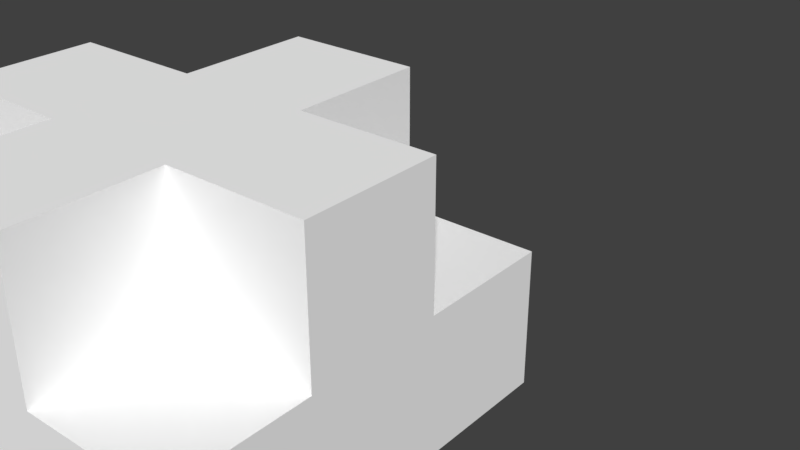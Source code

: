 # Source: GhostProjectile.blend  (saved by Blender 2.79.0; exported with 4.5.12 LTS)
import bpy
from mathutils import Matrix  # noqa: F401  (used for matrix-valued properties, if any)

bpy.ops.wm.read_factory_settings(use_empty=True)
scene = bpy.context.scene
scene.name = 'Scene'

# ---- collections
col_collection_1 = bpy.data.collections.new('Collection 1'); scene.collection.children.link(col_collection_1)

# ---- materials (node trees are filled in below, after node groups)
mat_palette = bpy.data.materials.new('palette')
mat_palette.alpha_threshold = 0.0
mat_palette.use_transparent_shadow = False
mat_palette.diffuse_color = (1.0, 1.0, 1.0, 1.0)
mat_palette.specular_color = (0.0, 0.0, 0.0)
mat_palette.roughness = 0.5
mat_palette.specular_intensity = 1.0

# ---- material node trees

# ---- world
world_world = bpy.data.worlds.new('World'); scene.world = world_world
world_world.color = (0.05088, 0.05088, 0.05088)
world_world.use_sun_shadow = False
world_world.sun_shadow_jitter_overblur = 0.0
world_world.cycles.sampling_method = 'MANUAL'

# ---- meshes
me_ghostprojectile = bpy.data.meshes.new('GhostProjectile')
me_ghostprojectile.from_pydata([(-0.15, -0.05, 0.05), (-0.15, -0.15, -0.05), (-0.15, -0.15, 0.05), (-0.15, -0.05, -0.05), (-0.15, 0.05, 0.15), (-0.15, -0.05, 0.15), (-0.15, 0.05, 0.05), (-0.15, 0.05, -0.05), (-0.15, -0.05, -0.15), (-0.15, 0.05, -0.15), (-0.15, 0.15, 0.05), (-0.15, 0.15, -0.05), (-0.05, -0.05, 0.15), (-0.05, -0.15, 0.05), (-0.05, -0.15, 0.15), (-0.05, -0.05, 0.05), (-0.05, -0.05, -0.05), (-0.05, -0.15, -0.15), (-0.05, -0.15, -0.05), (-0.05, -0.05, -0.15), (-0.05, 0.15, 0.15), (-0.05, 0.05, 0.05), (-0.05, 0.05, 0.15), (-0.05, 0.15, 0.05), (-0.05, 0.15, -0.05), (-0.05, 0.05, -0.15), (-0.05, 0.05, -0.05), (-0.05, 0.15, -0.15), (0.05, -0.15, 0.15), (0.05, -0.15, 0.05), (0.05, -0.05, 0.15), (0.05, -0.05, 0.05), (0.05, -0.15, -0.05), (0.05, -0.15, -0.15), (0.05, -0.05, -0.05), (0.05, -0.05, -0.15), (0.05, 0.05, 0.15), (0.05, 0.05, 0.05), (0.05, 0.15, 0.15), (0.05, 0.15, 0.05), (0.05, 0.05, -0.05), (0.05, 0.05, -0.15), (0.05, 0.15, -0.05), (0.05, 0.15, -0.15), (0.15, -0.15, 0.05), (0.15, -0.15, -0.05), (0.15, -0.05, 0.05), (0.15, -0.05, -0.05), (0.15, -0.05, 0.15), (0.15, 0.05, 0.15), (0.15, 0.05, 0.05), (0.15, -0.05, -0.15), (0.15, 0.05, -0.05), (0.15, 0.05, -0.15), (0.15, 0.15, 0.05), (0.15, 0.15, -0.05), (-0.05, -0.05, 0.15), (-0.15, 0.05, 0.15), (-0.15, -0.05, 0.15), (-0.05, 0.05, 0.15), (0.05, -0.15, 0.15), (-0.05, -0.15, 0.15), (0.05, -0.05, 0.15), (0.05, 0.05, 0.15), (-0.05, 0.15, 0.15), (0.05, 0.15, 0.15), (0.15, -0.05, 0.15), (0.15, 0.05, 0.15), (-0.05, -0.15, 0.05), (-0.15, -0.05, 0.05), (-0.15, -0.15, 0.05), (-0.05, -0.05, 0.05), (-0.05, 0.05, 0.05), (-0.15, 0.15, 0.05), (-0.15, 0.05, 0.05), (-0.05, 0.15, 0.05), (0.15, -0.15, 0.05), (0.05, -0.05, 0.05), (0.05, -0.15, 0.05), (0.15, -0.05, 0.05), (0.15, 0.05, 0.05), (0.05, 0.15, 0.05), (0.05, 0.05, 0.05), (0.15, 0.15, 0.05), (-0.15, -0.15, -0.05), (-0.15, -0.05, -0.05), (-0.05, -0.15, -0.05), (-0.05, -0.05, -0.05), (-0.15, 0.05, -0.05), (-0.15, 0.15, -0.05), (-0.05, 0.05, -0.05), (-0.05, 0.15, -0.05), (0.05, -0.15, -0.05), (0.05, -0.05, -0.05), (0.15, -0.15, -0.05), (0.15, -0.05, -0.05), (0.05, 0.05, -0.05), (0.05, 0.15, -0.05), (0.15, 0.05, -0.05), (0.15, 0.15, -0.05), (-0.15, -0.05, -0.15), (-0.15, 0.05, -0.15), (-0.05, -0.05, -0.15), (-0.05, 0.05, -0.15), (-0.05, -0.15, -0.15), (0.05, -0.15, -0.15), (0.05, -0.05, -0.15), (-0.05, 0.15, -0.15), (0.05, 0.05, -0.15), (0.05, 0.15, -0.15), (0.15, -0.05, -0.15), (0.15, 0.05, -0.15), (-0.05, -0.15, 0.05), (0.05, -0.15, 0.15), (-0.05, -0.15, 0.15), (0.05, -0.15, 0.05), (-0.15, -0.15, -0.05), (-0.15, -0.15, 0.05), (-0.05, -0.15, -0.05), (0.05, -0.15, -0.05), (0.15, -0.15, 0.05), (0.15, -0.15, -0.05), (-0.05, -0.15, -0.15), (0.05, -0.15, -0.15), (-0.15, -0.05, 0.05), (-0.05, -0.05, 0.15), (-0.15, -0.05, 0.15), (-0.05, -0.05, 0.05), (0.05, -0.05, 0.05), (0.15, -0.05, 0.15), (0.05, -0.05, 0.15), (0.15, -0.05, 0.05), (-0.15, -0.05, -0.15), (-0.05, -0.05, -0.05), (-0.15, -0.05, -0.05), (-0.05, -0.05, -0.15), (0.05, -0.05, -0.15), (0.15, -0.05, -0.05), (0.05, -0.05, -0.05), (0.15, -0.05, -0.15), (-0.15, 0.05, 0.15), (-0.05, 0.05, 0.15), (-0.15, 0.05, 0.05), (-0.05, 0.05, 0.05), (0.05, 0.05, 0.15), (0.15, 0.05, 0.15), (0.05, 0.05, 0.05), (0.15, 0.05, 0.05), (-0.15, 0.05, -0.05), (-0.05, 0.05, -0.05), (-0.15, 0.05, -0.15), (-0.05, 0.05, -0.15), (0.05, 0.05, -0.05), (0.15, 0.05, -0.05), (0.05, 0.05, -0.15), (0.15, 0.05, -0.15), (-0.05, 0.15, 0.15), (0.05, 0.15, 0.15), (-0.05, 0.15, 0.05), (0.05, 0.15, 0.05), (-0.15, 0.15, 0.05), (-0.15, 0.15, -0.05), (-0.05, 0.15, -0.05), (0.15, 0.15, 0.05), (0.05, 0.15, -0.05), (0.15, 0.15, -0.05), (-0.05, 0.15, -0.15), (0.05, 0.15, -0.15)], [], [(0, 1, 2), (3, 1, 0), (4, 0, 5), (6, 3, 0), (6, 0, 4), (7, 8, 3), (7, 3, 6), (9, 8, 7), (10, 7, 6), (11, 7, 10), (12, 13, 14), (15, 13, 12), (16, 17, 18), (19, 17, 16), (20, 21, 22), (23, 21, 20), (24, 25, 26), (27, 25, 24), (28, 29, 30), (30, 29, 31), (32, 33, 34), (34, 33, 35), (36, 37, 38), (38, 37, 39), (40, 41, 42), (42, 41, 43), (44, 45, 46), (46, 45, 47), (48, 46, 49), (46, 47, 50), (49, 46, 50), (47, 51, 52), (50, 47, 52), (52, 51, 53), (50, 52, 54), (54, 52, 55), (56, 57, 58), (59, 57, 56), (60, 56, 61), (62, 59, 56), (62, 56, 60), (63, 64, 59), (63, 59, 62), (65, 64, 63), (66, 63, 62), (67, 63, 66), (68, 69, 70), (71, 69, 68), (72, 73, 74), (75, 73, 72), (76, 77, 78), (79, 77, 76), (80, 81, 82), (83, 81, 80), (84, 85, 86), (86, 85, 87), (88, 89, 90), (90, 89, 91), (92, 93, 94), (94, 93, 95), (96, 97, 98), (98, 97, 99), (100, 101, 102), (102, 101, 103), (104, 102, 105), (102, 103, 106), (105, 102, 106), (103, 107, 108), (106, 103, 108), (108, 107, 109), (106, 108, 110), (110, 108, 111), (112, 113, 114), (115, 113, 112), (116, 112, 117), (118, 115, 112), (118, 112, 116), (119, 120, 115), (119, 115, 118), (121, 120, 119), (122, 119, 118), (123, 119, 122), (124, 125, 126), (127, 125, 124), (128, 129, 130), (131, 129, 128), (132, 133, 134), (135, 133, 132), (136, 137, 138), (139, 137, 136), (140, 141, 142), (142, 141, 143), (144, 145, 146), (146, 145, 147), (148, 149, 150), (150, 149, 151), (152, 153, 154), (154, 153, 155), (156, 157, 158), (158, 157, 159), (160, 158, 161), (158, 159, 162), (161, 158, 162), (159, 163, 164), (162, 159, 164), (164, 163, 165), (162, 164, 166), (166, 164, 167)])
me_ghostprojectile.polygons.foreach_set('use_smooth', [True] * 108)
_uv = me_ghostprojectile.uv_layers.new(name='UVMap')
_uv.uv.foreach_set('vector', [0.7285, 0.5, 0.7285, 0.5, 0.7285, 0.5, 0.7285, 0.5, 0.7285, 0.5, 0.7285, 0.5, 0.7285, 0.5, 0.7285, 0.5, 0.7285, 0.5, 0.752, 0.5, 0.752, 0.5, 0.752, 0.5, 0.7285, 0.5, 0.7285, 0.5, 0.7285, 0.5, 0.7285, 0.5, 0.7285, 0.5, 0.7285, 0.5, 0.752, 0.5, 0.752, 0.5, 0.752, 0.5, 0.7285, 0.5, 0.7285, 0.5, 0.7285, 0.5, 0.7285, 0.5, 0.7285, 0.5, 0.7285, 0.5, 0.7285, 0.5, 0.7285, 0.5, 0.7285, 0.5, 0.7285, 0.5, 0.7285, 0.5, 0.7285, 0.5, 0.7285, 0.5, 0.7285, 0.5, 0.7285, 0.5, 0.7285, 0.5, 0.7285, 0.5, 0.7285, 0.5, 0.7285, 0.5, 0.7285, 0.5, 0.7285, 0.5, 0.7285, 0.5, 0.7285, 0.5, 0.7285, 0.5, 0.7285, 0.5, 0.7285, 0.5, 0.7285, 0.5, 0.7285, 0.5, 0.7285, 0.5, 0.7285, 0.5, 0.7285, 0.5, 0.7285, 0.5, 0.7285, 0.5, 0.7285, 0.5, 0.7285, 0.5, 0.7285, 0.5, 0.7285, 0.5, 0.7285, 0.5, 0.7285, 0.5, 0.7285, 0.5, 0.7285, 0.5, 0.7285, 0.5, 0.7285, 0.5, 0.7285, 0.5, 0.7285, 0.5, 0.7285, 0.5, 0.7285, 0.5, 0.7285, 0.5, 0.7285, 0.5, 0.7285, 0.5, 0.7285, 0.5, 0.7285, 0.5, 0.7285, 0.5, 0.7285, 0.5, 0.7285, 0.5, 0.7285, 0.5, 0.7285, 0.5, 0.7285, 0.5, 0.7285, 0.5, 0.7285, 0.5, 0.7285, 0.5, 0.7285, 0.5, 0.7285, 0.5, 0.7285, 0.5, 0.7285, 0.5, 0.7285, 0.5, 0.752, 0.5, 0.752, 0.5, 0.752, 0.5, 0.7285, 0.5, 0.7285, 0.5, 0.7285, 0.5, 0.7285, 0.5, 0.7285, 0.5, 0.7285, 0.5, 0.752, 0.5, 0.752, 0.5, 0.752, 0.5, 0.7285, 0.5, 0.7285, 0.5, 0.7285, 0.5, 0.7285, 0.5, 0.7285, 0.5, 0.7285, 0.5, 0.7285, 0.5, 0.7285, 0.5, 0.7285, 0.5, 0.7285, 0.5, 0.7285, 0.5, 0.7285, 0.5, 0.7285, 0.5, 0.7285, 0.5, 0.7285, 0.5, 0.7285, 0.5, 0.7285, 0.5, 0.7285, 0.5, 0.752, 0.5, 0.752, 0.5, 0.752, 0.5, 0.7285, 0.5, 0.7285, 0.5, 0.7285, 0.5, 0.7285, 0.5, 0.7285, 0.5, 0.7285, 0.5, 0.752, 0.5, 0.752, 0.5, 0.752, 0.5, 0.7285, 0.5, 0.7285, 0.5, 0.7285, 0.5, 0.7285, 0.5, 0.7285, 0.5, 0.7285, 0.5, 0.7285, 0.5, 0.7285, 0.5, 0.7285, 0.5, 0.7285, 0.5, 0.7285, 0.5, 0.7285, 0.5, 0.7285, 0.5, 0.7285, 0.5, 0.7285, 0.5, 0.7285, 0.5, 0.7285, 0.5, 0.7285, 0.5, 0.7285, 0.5, 0.7285, 0.5, 0.7285, 0.5, 0.7285, 0.5, 0.7285, 0.5, 0.7285, 0.5, 0.7285, 0.5, 0.7285, 0.5, 0.7285, 0.5, 0.7285, 0.5, 0.7285, 0.5, 0.7285, 0.5, 0.7285, 0.5, 0.7285, 0.5, 0.7285, 0.5, 0.7285, 0.5, 0.7285, 0.5, 0.7285, 0.5, 0.7285, 0.5, 0.7285, 0.5, 0.7285, 0.5, 0.7285, 0.5, 0.7285, 0.5, 0.7285, 0.5, 0.7285, 0.5, 0.7285, 0.5, 0.7285, 0.5, 0.7285, 0.5, 0.7285, 0.5, 0.7285, 0.5, 0.7285, 0.5, 0.7285, 0.5, 0.7285, 0.5, 0.7285, 0.5, 0.7285, 0.5, 0.7285, 0.5, 0.7285, 0.5, 0.7285, 0.5, 0.7285, 0.5, 0.7285, 0.5, 0.7285, 0.5, 0.7285, 0.5, 0.7285, 0.5, 0.7285, 0.5, 0.7285, 0.5, 0.7285, 0.5, 0.7285, 0.5, 0.7285, 0.5, 0.752, 0.5, 0.752, 0.5, 0.752, 0.5, 0.7285, 0.5, 0.7285, 0.5, 0.7285, 0.5, 0.7285, 0.5, 0.7285, 0.5, 0.7285, 0.5, 0.752, 0.5, 0.752, 0.5, 0.752, 0.5, 0.7285, 0.5, 0.7285, 0.5, 0.7285, 0.5, 0.7285, 0.5, 0.7285, 0.5, 0.7285, 0.5, 0.7285, 0.5, 0.7285, 0.5, 0.7285, 0.5, 0.7285, 0.5, 0.7285, 0.5, 0.7285, 0.5, 0.7285, 0.5, 0.7285, 0.5, 0.7285, 0.5, 0.7285, 0.5, 0.7285, 0.5, 0.7285, 0.5, 0.752, 0.5, 0.752, 0.5, 0.752, 0.5, 0.7285, 0.5, 0.7285, 0.5, 0.7285, 0.5, 0.7285, 0.5, 0.7285, 0.5, 0.7285, 0.5, 0.752, 0.5, 0.752, 0.5, 0.752, 0.5, 0.7285, 0.5, 0.7285, 0.5, 0.7285, 0.5, 0.7285, 0.5, 0.7285, 0.5, 0.7285, 0.5, 0.7285, 0.5, 0.7285, 0.5, 0.7285, 0.5, 0.7285, 0.5, 0.7285, 0.5, 0.7285, 0.5, 0.7285, 0.5, 0.7285, 0.5, 0.7285, 0.5, 0.7285, 0.5, 0.7285, 0.5, 0.7285, 0.5, 0.7285, 0.5, 0.7285, 0.5, 0.7285, 0.5, 0.7285, 0.5, 0.7285, 0.5, 0.7285, 0.5, 0.7285, 0.5, 0.7285, 0.5, 0.7285, 0.5, 0.7285, 0.5, 0.7285, 0.5, 0.7285, 0.5, 0.7285, 0.5, 0.7285, 0.5, 0.7285, 0.5, 0.7285, 0.5, 0.7285, 0.5, 0.7285, 0.5, 0.7285, 0.5, 0.7285, 0.5, 0.7285, 0.5, 0.7285, 0.5, 0.7285, 0.5, 0.7285, 0.5, 0.7285, 0.5, 0.7285, 0.5, 0.7285, 0.5, 0.7285, 0.5, 0.7285, 0.5, 0.7285, 0.5, 0.7285, 0.5, 0.7285, 0.5, 0.7285, 0.5, 0.7285, 0.5, 0.7285, 0.5, 0.7285, 0.5, 0.7285, 0.5, 0.7285, 0.5, 0.7285, 0.5, 0.7285, 0.5, 0.7285, 0.5, 0.7285, 0.5, 0.7285, 0.5, 0.7285, 0.5, 0.7285, 0.5, 0.7285, 0.5, 0.7285, 0.5, 0.7285, 0.5, 0.752, 0.5, 0.752, 0.5, 0.752, 0.5, 0.7285, 0.5, 0.7285, 0.5, 0.7285, 0.5, 0.7285, 0.5, 0.7285, 0.5, 0.7285, 0.5, 0.752, 0.5, 0.752, 0.5, 0.752, 0.5, 0.7285, 0.5, 0.7285, 0.5, 0.7285, 0.5, 0.7285, 0.5, 0.7285, 0.5, 0.7285, 0.5, 0.7285, 0.5, 0.7285, 0.5, 0.7285, 0.5])
me_ghostprojectile.materials.append(mat_palette)
me_ghostprojectile.use_remesh_preserve_volume = False
me_ghostprojectile.use_remesh_preserve_attributes = False
me_ghostprojectile.use_mirror_vertex_groups = False
me_ghostprojectile.update()
me_ghostprojectile.normals_split_custom_set([tuple(v) for v in zip(*[iter([-1.0, 0.0, 0.0, -1.0, 0.0, 0.0, -1.0, 0.0, 0.0, -1.0, 0.0, 0.0, -1.0, 0.0, 0.0, -1.0, 0.0, 0.0, -1.0, 0.0, 0.0, -1.0, 0.0, 0.0, -1.0, 0.0, 0.0, -1.0, 0.0, 0.0, -1.0, 0.0, 0.0, -1.0, 0.0, 0.0, -1.0, 0.0, 0.0, -1.0, 0.0, 0.0, -1.0, 0.0, 0.0, -1.0, 0.0, 0.0, -1.0, 0.0, 0.0, -1.0, 0.0, 0.0, -1.0, 0.0, 0.0, -1.0, 0.0, 0.0, -1.0, 0.0, 0.0, -1.0, 0.0, 0.0, -1.0, 0.0, 0.0, -1.0, 0.0, 0.0, -1.0, 0.0, 0.0, -1.0, 0.0, 0.0, -1.0, 0.0, 0.0, -1.0, 0.0, 0.0, -1.0, 0.0, 0.0, -1.0, 0.0, 0.0, -1.0, 0.0, 0.0, -1.0, 0.0, 0.0, -1.0, 0.0, 0.0, -1.0, 0.0, 0.0, -1.0, 0.0, 0.0, -1.0, 0.0, 0.0, -1.0, 0.0, 0.0, -1.0, 0.0, 0.0, -1.0, 0.0, 0.0, -1.0, 0.0, 0.0, -1.0, 0.0, 0.0, -1.0, 0.0, 0.0, -1.0, 0.0, 0.0, -1.0, 0.0, 0.0, -1.0, 0.0, 0.0, -1.0, 0.0, 0.0, -1.0, 0.0, 0.0, -1.0, 0.0, 0.0, -1.0, 0.0, 0.0, -1.0, 0.0, 0.0, -1.0, 0.0, 0.0, -1.0, 0.0, 0.0, -1.0, 0.0, 0.0, -1.0, 0.0, 0.0, 1.0, 0.0, 0.0, 1.0, 0.0, 0.0, 1.0, 0.0, 0.0, 1.0, 0.0, 0.0, 1.0, 0.0, 0.0, 1.0, 0.0, 0.0, 1.0, 0.0, 0.0, 1.0, 0.0, 0.0, 1.0, 0.0, 0.0, 1.0, 0.0, 0.0, 1.0, 0.0, 0.0, 1.0, 0.0, 0.0, 1.0, 0.0, 0.0, 1.0, 0.0, 0.0, 1.0, 0.0, 0.0, 1.0, 0.0, 0.0, 1.0, 0.0, 0.0, 1.0, 0.0, 0.0, 1.0, 0.0, 0.0, 1.0, 0.0, 0.0, 1.0, 0.0, 0.0, 1.0, 0.0, 0.0, 1.0, 0.0, 0.0, 1.0, 0.0, 0.0, 1.0, 0.0, 0.0, 1.0, 0.0, 0.0, 1.0, 0.0, 0.0, 1.0, 0.0, 0.0, 1.0, 0.0, 0.0, 1.0, 0.0, 0.0, 1.0, 0.0, 0.0, 1.0, 0.0, 0.0, 1.0, 0.0, 0.0, 1.0, 0.0, 0.0, 1.0, 0.0, 0.0, 1.0, 0.0, 0.0, 1.0, 0.0, 0.0, 1.0, 0.0, 0.0, 1.0, 0.0, 0.0, 1.0, 0.0, 0.0, 1.0, 0.0, 0.0, 1.0, 0.0, 0.0, 1.0, 0.0, 0.0, 1.0, 0.0, 0.0, 1.0, 0.0, 0.0, 1.0, 0.0, 0.0, 1.0, 0.0, 0.0, 1.0, 0.0, 0.0, 1.0, 0.0, 0.0, 1.0, 0.0, 0.0, 1.0, 0.0, 0.0, 1.0, 0.0, 0.0, 1.0, 0.0, 0.0, 1.0, 0.0, 0.0, 0.0, 0.0, 1.0, 0.0, 0.0, 1.0, 0.0, 0.0, 1.0, 0.0, 0.0, 1.0, 0.0, 0.0, 1.0, 0.0, 0.0, 1.0, 0.0, 0.0, 1.0, 0.0, 0.0, 1.0, 0.0, 0.0, 1.0, 0.0, 0.0, 1.0, 0.0, 0.0, 1.0, 0.0, 0.0, 1.0, 0.0, 0.0, 1.0, 0.0, 0.0, 1.0, 0.0, 0.0, 1.0, 0.0, 0.0, 1.0, 0.0, 0.0, 1.0, 0.0, 0.0, 1.0, 0.0, 0.0, 1.0, 0.0, 0.0, 1.0, 0.0, 0.0, 1.0, 0.0, 0.0, 1.0, 0.0, 0.0, 1.0, 0.0, 0.0, 1.0, 0.0, 0.0, 1.0, 0.0, 0.0, 1.0, 0.0, 0.0, 1.0, 0.0, 0.0, 1.0, 0.0, 0.0, 1.0, 0.0, 0.0, 1.0, 0.0, 0.0, 1.0, 0.0, 0.0, 1.0, 0.0, 0.0, 1.0, 0.0, 0.0, 1.0, 0.0, 0.0, 1.0, 0.0, 0.0, 1.0, 0.0, 0.0, 1.0, 0.0, 0.0, 1.0, 0.0, 0.0, 1.0, 0.0, 0.0, 1.0, 0.0, 0.0, 1.0, 0.0, 0.0, 1.0, 0.0, 0.0, 1.0, 0.0, 0.0, 1.0, 0.0, 0.0, 1.0, 0.0, 0.0, 1.0, 0.0, 0.0, 1.0, 0.0, 0.0, 1.0, 0.0, 0.0, 1.0, 0.0, 0.0, 1.0, 0.0, 0.0, 1.0, 0.0, 0.0, 1.0, 0.0, 0.0, 1.0, 0.0, 0.0, 1.0, 0.0, 0.0, -1.0, 0.0, 0.0, -1.0, 0.0, 0.0, -1.0, 0.0, 0.0, -1.0, 0.0, 0.0, -1.0, 0.0, 0.0, -1.0, 0.0, 0.0, -1.0, 0.0, 0.0, -1.0, 0.0, 0.0, -1.0, 0.0, 0.0, -1.0, 0.0, 0.0, -1.0, 0.0, 0.0, -1.0, 0.0, 0.0, -1.0, 0.0, 0.0, -1.0, 0.0, 0.0, -1.0, 0.0, 0.0, -1.0, 0.0, 0.0, -1.0, 0.0, 0.0, -1.0, 0.0, 0.0, -1.0, 0.0, 0.0, -1.0, 0.0, 0.0, -1.0, 0.0, 0.0, -1.0, 0.0, 0.0, -1.0, 0.0, 0.0, -1.0, 0.0, 0.0, -1.0, 0.0, 0.0, -1.0, 0.0, 0.0, -1.0, 0.0, 0.0, -1.0, 0.0, 0.0, -1.0, 0.0, 0.0, -1.0, 0.0, 0.0, -1.0, 0.0, 0.0, -1.0, 0.0, 0.0, -1.0, 0.0, 0.0, -1.0, 0.0, 0.0, -1.0, 0.0, 0.0, -1.0, 0.0, 0.0, -1.0, 0.0, 0.0, -1.0, 0.0, 0.0, -1.0, 0.0, 0.0, -1.0, 0.0, 0.0, -1.0, 0.0, 0.0, -1.0, 0.0, 0.0, -1.0, 0.0, 0.0, -1.0, 0.0, 0.0, -1.0, 0.0, 0.0, -1.0, 0.0, 0.0, -1.0, 0.0, 0.0, -1.0, 0.0, 0.0, -1.0, 0.0, 0.0, -1.0, 0.0, 0.0, -1.0, 0.0, 0.0, -1.0, 0.0, 0.0, -1.0, 0.0, 0.0, -1.0, 0.0, -1.0, 0.0, 0.0, -1.0, 0.0, 0.0, -1.0, 0.0, 0.0, -1.0, 0.0, 0.0, -1.0, 0.0, 0.0, -1.0, 0.0, 0.0, -1.0, 0.0, 0.0, -1.0, 0.0, 0.0, -1.0, 0.0, 0.0, -1.0, 0.0, 0.0, -1.0, 0.0, 0.0, -1.0, 0.0, 0.0, -1.0, 0.0, 0.0, -1.0, 0.0, 0.0, -1.0, 0.0, 0.0, -1.0, 0.0, 0.0, -1.0, 0.0, 0.0, -1.0, 0.0, 0.0, -1.0, 0.0, 0.0, -1.0, 0.0, 0.0, -1.0, 0.0, 0.0, -1.0, 0.0, 0.0, -1.0, 0.0, 0.0, -1.0, 0.0, 0.0, -1.0, 0.0, 0.0, -1.0, 0.0, 0.0, -1.0, 0.0, 0.0, -1.0, 0.0, 0.0, -1.0, 0.0, 0.0, -1.0, 0.0, 0.0, -1.0, 0.0, 0.0, -1.0, 0.0, 0.0, -1.0, 0.0, 0.0, -1.0, 0.0, 0.0, -1.0, 0.0, 0.0, -1.0, 0.0, 0.0, -1.0, 0.0, 0.0, -1.0, 0.0, 0.0, -1.0, 0.0, 0.0, -1.0, 0.0, 0.0, -1.0, 0.0, 0.0, -1.0, 0.0, 0.0, -1.0, 0.0, 0.0, -1.0, 0.0, 0.0, -1.0, 0.0, 0.0, -1.0, 0.0, 0.0, -1.0, 0.0, 0.0, -1.0, 0.0, 0.0, -1.0, 0.0, 0.0, -1.0, 0.0, 0.0, -1.0, 0.0, 0.0, -1.0, 0.0, 0.0, -1.0, 0.0, 0.0, -1.0, 0.0, 0.0, 1.0, 0.0, 0.0, 1.0, 0.0, 0.0, 1.0, 0.0, 0.0, 1.0, 0.0, 0.0, 1.0, 0.0, 0.0, 1.0, 0.0, 0.0, 1.0, 0.0, 0.0, 1.0, 0.0, 0.0, 1.0, 0.0, 0.0, 1.0, 0.0, 0.0, 1.0, 0.0, 0.0, 1.0, 0.0, 0.0, 1.0, 0.0, 0.0, 1.0, 0.0, 0.0, 1.0, 0.0, 0.0, 1.0, 0.0, 0.0, 1.0, 0.0, 0.0, 1.0, 0.0, 0.0, 1.0, 0.0, 0.0, 1.0, 0.0, 0.0, 1.0, 0.0, 0.0, 1.0, 0.0, 0.0, 1.0, 0.0, 0.0, 1.0, 0.0, 0.0, 1.0, 0.0, 0.0, 1.0, 0.0, 0.0, 1.0, 0.0, 0.0, 1.0, 0.0, 0.0, 1.0, 0.0, 0.0, 1.0, 0.0, 0.0, 1.0, 0.0, 0.0, 1.0, 0.0, 0.0, 1.0, 0.0, 0.0, 1.0, 0.0, 0.0, 1.0, 0.0, 0.0, 1.0, 0.0, 0.0, 1.0, 0.0, 0.0, 1.0, 0.0, 0.0, 1.0, 0.0, 0.0, 1.0, 0.0, 0.0, 1.0, 0.0, 0.0, 1.0, 0.0, 0.0, 1.0, 0.0, 0.0, 1.0, 0.0, 0.0, 1.0, 0.0, 0.0, 1.0, 0.0, 0.0, 1.0, 0.0, 0.0, 1.0, 0.0, 0.0, 1.0, 0.0, 0.0, 1.0, 0.0, 0.0, 1.0, 0.0, 0.0, 1.0, 0.0, 0.0, 1.0, 0.0, 0.0, 1.0, 0.0])] * 3)])
arm_x = bpy.data.armatures.new('아마튜어')  # bones are not reproduced

# ---- objects
ob_x = bpy.data.objects.new('아마튜어', arm_x)
ob_ghostprojectile = bpy.data.objects.new('GhostProjectile', me_ghostprojectile)

# ---- transforms, parenting, visibility, modifiers, constraints
ob_x.location = (0.0, 0.0, 0.0)
ob_x.scale = (0.2, 0.2, 0.2)
ob_x.lineart.crease_threshold = 0.0
ob_ghostprojectile.parent = ob_x
ob_ghostprojectile.matrix_parent_inverse = Matrix(((5.0, 0.0, 0.0, 0.0), (0.0, 0.0, 5.0, -1.0), (0.0, -5.0, 0.0, 0.0), (0.0, 0.0, 0.0, 1.0)))
ob_ghostprojectile.location = (0.0, 0.0, 0.0)
ob_ghostprojectile.rotation_euler = (1.571, -0.0, 0.0)
ob_ghostprojectile.lineart.crease_threshold = 0.0

# ---- collection membership
col_collection_1.objects.link(ob_x)
col_collection_1.objects.link(ob_ghostprojectile)

# ---- scene / render settings (as saved in the file)
scene.frame_start = 1; scene.frame_end = 37; scene.frame_set(0)
scene.render.engine = 'BLENDER_EEVEE_NEXT'
scene.render.resolution_percentage = 50
scene.render.dither_intensity = 0.0
scene.cycles.use_denoising = False
scene.cycles.samples = 128
scene.cycles.sampling_pattern = 'TABULATED_SOBOL'
scene.cycles.use_adaptive_sampling = False
scene.cycles.use_light_tree = False
scene.cycles.blur_glossy = 0.0
scene.cycles.sample_clamp_indirect = 0.0
scene.view_settings.view_transform = 'Standard'
bpy.context.view_layer.update()

# ---- added for rendering (the .blend has no active camera and no usable light): camera, sun
cam_auto = bpy.data.cameras.new('AutoCamera')
cam_auto.lens = 50.0
cam_auto.sensor_width = 36.0
cam_auto.clip_end = 1000.0
ob_auto_camera = bpy.data.objects.new('AutoCamera', cam_auto)
scene.collection.objects.link(ob_auto_camera)
ob_auto_camera.location = (0.480761, -0.576913, 0.384609)
ob_auto_camera.rotation_euler = (1.09748, -7.21219e-08, 0.694738)
scene.camera = ob_auto_camera
light_auto_sun = bpy.data.lights.new('AutoSun', 'SUN')
light_auto_sun.energy = 3.0
light_auto_sun.angle = 0.0523599
ob_auto_sun = bpy.data.objects.new('AutoSun', light_auto_sun)
scene.collection.objects.link(ob_auto_sun)
ob_auto_sun.rotation_euler = (0.872665, 0.174533, 0.523599)
bpy.context.view_layer.update()
